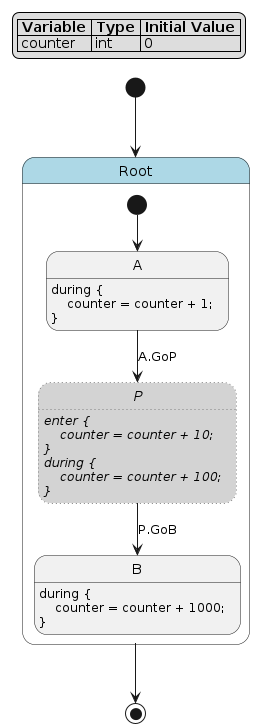

The diagram above was rendered by PlantUML. Its source (embedded in the PNG):
@startuml
hide empty description

skinparam state {
  BackgroundColor<<pseudo>> LightGray
  BackgroundColor<<composite>> LightBlue
  BorderColor<<pseudo>> Gray
  FontStyle<<pseudo>> italic
}

legend top left
|= Variable |= Type |= Initial Value |
| counter | int | 0 |
endlegend

state "Root" as root <<composite>> {
    state "A" as root__a
    root__a : during {\n    counter = counter + 1;\n}
    state "P" as root__p <<pseudo>> #line.dotted
    root__p : enter {\n    counter = counter + 10;\n}\nduring {\n    counter = counter + 100;\n}
    state "B" as root__b
    root__b : during {\n    counter = counter + 1000;\n}
    [*] --> root__a
    root__a --> root__p : A.GoP
    root__p --> root__b : P.GoB
}
[*] --> root
root --> [*]
@enduml